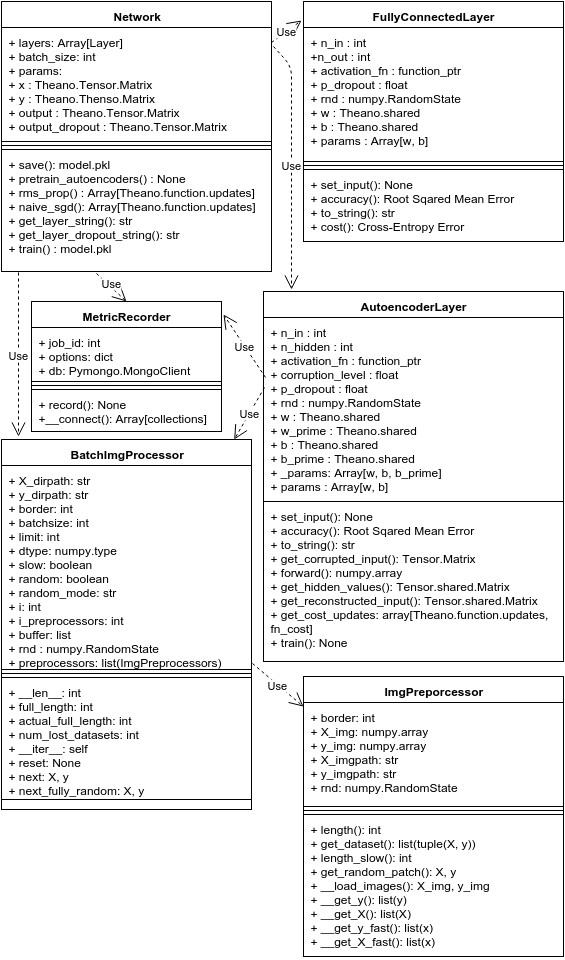

The diagram above was exported from draw.io. Its source (the exported page's mxGraphModel, read from the mxfile embedded in the PNG):
<mxGraphModel dx="954" dy="616" grid="1" gridSize="10" guides="1" tooltips="1" connect="1" arrows="1" fold="1" page="1" pageScale="1" pageWidth="826" pageHeight="1169" background="#ffffff" math="0">
  <root>
    <mxCell id="0" />
    <mxCell id="1" parent="0" />
    <object label="Network" dafd="" asdf="" id="2">
      <mxCell style="swimlane;html=1;fontStyle=1;align=center;verticalAlign=top;childLayout=stackLayout;horizontal=1;startSize=26;horizontalStack=0;resizeParent=1;resizeLast=0;collapsible=1;marginBottom=0;swimlaneFillColor=#ffffff;strokeColor=#000000;fillColor=#ffffff;" vertex="1" parent="1">
        <mxGeometry x="70" y="185" width="270" height="270" as="geometry">
          <mxRectangle x="70" y="254" width="80" height="26" as="alternateBounds" />
        </mxGeometry>
      </mxCell>
    </object>
    <object label="+ layers: Array[Layer]&lt;div&gt;+ batch_size: int&lt;/div&gt;&lt;div&gt;+ params:&lt;/div&gt;&lt;div&gt;+ x : Theano.Tensor.Matrix&lt;/div&gt;&lt;div&gt;+ y : Theano.Thenso.Matrix&lt;/div&gt;&lt;div&gt;+ output : Theano.Tensor.Matrix&lt;/div&gt;&lt;div&gt;+ output_dropout : Theano.Tensor.Matrix&lt;/div&gt;" id="3">
      <mxCell style="text;html=1;strokeColor=#000000;fillColor=#ffffff;align=left;verticalAlign=top;spacingLeft=4;spacingRight=4;whiteSpace=wrap;overflow=hidden;rotatable=0;points=[[0,0.5],[1,0.5]];portConstraint=eastwest;" vertex="1" parent="2">
        <mxGeometry y="26" width="270" height="114" as="geometry" />
      </mxCell>
    </object>
    <mxCell id="4" value="" style="line;html=1;strokeWidth=1;fillColor=#ffffff;align=left;verticalAlign=middle;spacingTop=-1;spacingLeft=3;spacingRight=3;rotatable=0;labelPosition=right;points=[];portConstraint=eastwest;strokeColor=#000000;" vertex="1" parent="2">
      <mxGeometry y="140" width="270" height="8" as="geometry" />
    </mxCell>
    <mxCell id="5" value="+ save(): model.pkl&lt;div&gt;+ pretrain_autoencoders(&lt;span style=&quot;line-height: 1.2&quot;&gt;) : None&lt;/span&gt;&lt;/div&gt;&lt;div&gt;+ rms_prop() : Array[Theano.function.updates]&lt;/div&gt;&lt;div&gt;+ naive_sgd(): Array[Theano.function.updates]&lt;/div&gt;&lt;div&gt;+ get_layer_string(): str&lt;/div&gt;&lt;div&gt;+ get_layer_dropout_string(): str&lt;/div&gt;&lt;div&gt;+ train() : model.pkl&lt;/div&gt;" style="text;html=1;strokeColor=#000000;fillColor=#ffffff;align=left;verticalAlign=top;spacingLeft=4;spacingRight=4;whiteSpace=wrap;overflow=hidden;rotatable=0;points=[[0,0.5],[1,0.5]];portConstraint=eastwest;" vertex="1" parent="2">
      <mxGeometry y="148" width="270" height="122" as="geometry" />
    </mxCell>
    <mxCell id="6" value="FullyConnectedLayer" style="swimlane;html=1;fontStyle=1;align=center;verticalAlign=top;childLayout=stackLayout;horizontal=1;startSize=26;horizontalStack=0;resizeParent=1;resizeLast=0;collapsible=1;marginBottom=0;swimlaneFillColor=#ffffff;strokeColor=#000000;fillColor=#ffffff;" vertex="1" parent="1">
      <mxGeometry x="372" y="185" width="260" height="240" as="geometry" />
    </mxCell>
    <mxCell id="7" value="+ n_in : int&lt;div&gt;+n_out : int&lt;/div&gt;&lt;div&gt;+ activation_fn : function_ptr&lt;/div&gt;&lt;div&gt;+ p_dropout : float&lt;/div&gt;&lt;div&gt;+ rnd : numpy.RandomState&lt;/div&gt;&lt;div&gt;+ w : Theano.shared&lt;/div&gt;&lt;div&gt;+ b : Theano.shared&lt;/div&gt;&lt;div&gt;+ params : Array[w, b]&lt;/div&gt;" style="text;html=1;strokeColor=#000000;fillColor=#ffffff;align=left;verticalAlign=top;spacingLeft=4;spacingRight=4;whiteSpace=wrap;overflow=hidden;rotatable=0;points=[[0,0.5],[1,0.5]];portConstraint=eastwest;" vertex="1" parent="6">
      <mxGeometry y="26" width="260" height="134" as="geometry" />
    </mxCell>
    <mxCell id="8" value="" style="line;html=1;strokeWidth=1;fillColor=#ffffff;align=left;verticalAlign=middle;spacingTop=-1;spacingLeft=3;spacingRight=3;rotatable=0;labelPosition=right;points=[];portConstraint=eastwest;strokeColor=#000000;" vertex="1" parent="6">
      <mxGeometry y="160" width="260" height="8" as="geometry" />
    </mxCell>
    <mxCell id="9" value="+ set_input(): None&lt;div&gt;+ accuracy(): Root Sqared Mean Error&lt;/div&gt;&lt;div&gt;+ to_string(): str&lt;/div&gt;&lt;div&gt;+ cost(): Cross-Entropy Error&lt;/div&gt;&lt;div&gt;&lt;br&gt;&lt;/div&gt;" style="text;html=1;strokeColor=#000000;fillColor=#ffffff;align=left;verticalAlign=top;spacingLeft=4;spacingRight=4;whiteSpace=wrap;overflow=hidden;rotatable=0;points=[[0,0.5],[1,0.5]];portConstraint=eastwest;" vertex="1" parent="6">
      <mxGeometry y="168" width="260" height="72" as="geometry" />
    </mxCell>
    <mxCell id="10" value="AutoencoderLayer" style="swimlane;html=1;fontStyle=1;align=center;verticalAlign=top;childLayout=stackLayout;horizontal=1;startSize=26;horizontalStack=0;resizeParent=1;resizeLast=0;collapsible=1;marginBottom=0;swimlaneFillColor=#ffffff;strokeColor=#000000;fillColor=#ffffff;" vertex="1" parent="1">
      <mxGeometry x="332" y="475" width="300" height="370" as="geometry" />
    </mxCell>
    <mxCell id="11" value="+ n_in : int&lt;div&gt;+ n_hidden : int&lt;/div&gt;&lt;div&gt;+ activation_fn : function_ptr&lt;/div&gt;&lt;div&gt;+ corruption_level : float&lt;/div&gt;&lt;div&gt;+ p_dropout : float&lt;/div&gt;&lt;div&gt;+ rnd : numpy.RandomState&lt;/div&gt;&lt;div&gt;+ w : Theano.shared&lt;/div&gt;&lt;div&gt;&lt;div&gt;+ w_prime : Theano.shared&lt;/div&gt;&lt;/div&gt;&lt;div&gt;+ b : Theano.shared&lt;/div&gt;&lt;div&gt;&lt;div&gt;+ b_prime : Theano.shared&lt;/div&gt;&lt;div&gt;+ _params: Array[w, b, b_prime]&lt;/div&gt;&lt;div&gt;&lt;span&gt;+ params : Array[w, b]&lt;/span&gt;&lt;br&gt;&lt;/div&gt;&lt;/div&gt;" style="text;html=1;strokeColor=#000000;fillColor=#ffffff;align=left;verticalAlign=top;spacingLeft=4;spacingRight=4;whiteSpace=wrap;overflow=hidden;rotatable=0;points=[[0,0.5],[1,0.5]];portConstraint=eastwest;" vertex="1" parent="10">
      <mxGeometry y="26" width="300" height="184" as="geometry" />
    </mxCell>
    <mxCell id="12" value="" style="line;html=1;strokeWidth=1;fillColor=#ffffff;align=left;verticalAlign=middle;spacingTop=-1;spacingLeft=3;spacingRight=3;rotatable=0;labelPosition=right;points=[];portConstraint=eastwest;strokeColor=#000000;" vertex="1" parent="10">
      <mxGeometry y="210" width="300" as="geometry" />
    </mxCell>
    <mxCell id="13" value="+ set_input(): None&lt;div&gt;+ accuracy(): Root Sqared Mean Error&lt;/div&gt;&lt;div&gt;+ to_string(): str&lt;/div&gt;&lt;div&gt;+ get_corrupted_input(): Tensor.Matrix&lt;/div&gt;&lt;div&gt;+ forward(): numpy.array&lt;/div&gt;&lt;div&gt;+ get_hidden_values(): Tensor.shared.Matrix&lt;/div&gt;&lt;div&gt;+ get_reconstructed_input(): Tensor.shared.Matrix&lt;/div&gt;&lt;div&gt;+ get_cost_updates: array[Theano.function.updates, fn_cost]&lt;/div&gt;&lt;div&gt;+ train(): None&lt;/div&gt;" style="text;html=1;strokeColor=#000000;fillColor=#ffffff;align=left;verticalAlign=top;spacingLeft=4;spacingRight=4;whiteSpace=wrap;overflow=hidden;rotatable=0;points=[[0,0.5],[1,0.5]];portConstraint=eastwest;" vertex="1" parent="10">
      <mxGeometry y="210" width="300" height="160" as="geometry" />
    </mxCell>
    <mxCell id="15" value="Use" style="endArrow=open;endSize=12;dashed=1;html=1;" edge="1" parent="1">
      <mxGeometry width="160" relative="1" as="geometry">
        <mxPoint x="342" y="230" as="sourcePoint" />
        <mxPoint x="360" y="473" as="targetPoint" />
        <Array as="points">
          <mxPoint x="360" y="250" />
        </Array>
      </mxGeometry>
    </mxCell>
    <mxCell id="16" value="Use" style="endArrow=open;endSize=12;dashed=1;html=1;exitX=1;exitY=0.132;entryX=-0.008;entryY=0.079;entryPerimeter=0;exitPerimeter=0;" edge="1" parent="1" source="3" target="6">
      <mxGeometry width="160" relative="1" as="geometry">
        <mxPoint x="20" y="145" as="sourcePoint" />
        <mxPoint x="180" y="145" as="targetPoint" />
        <Array as="points" />
      </mxGeometry>
    </mxCell>
    <mxCell id="17" value="MetricRecorder" style="swimlane;html=1;fontStyle=1;align=center;verticalAlign=top;childLayout=stackLayout;horizontal=1;startSize=26;horizontalStack=0;resizeParent=1;resizeLast=0;collapsible=1;marginBottom=0;swimlaneFillColor=#ffffff;strokeColor=#000000;fillColor=#ffffff;" vertex="1" parent="1">
      <mxGeometry x="100" y="485" width="190" height="130" as="geometry" />
    </mxCell>
    <mxCell id="18" value="+ job_id: int&lt;div&gt;+ options: dict&lt;/div&gt;&lt;div&gt;+ db: Pymongo.MongoClient&lt;/div&gt;" style="text;html=1;strokeColor=#000000;fillColor=#ffffff;align=left;verticalAlign=top;spacingLeft=4;spacingRight=4;whiteSpace=wrap;overflow=hidden;rotatable=0;points=[[0,0.5],[1,0.5]];portConstraint=eastwest;" vertex="1" parent="17">
      <mxGeometry y="26" width="190" height="54" as="geometry" />
    </mxCell>
    <mxCell id="19" value="" style="line;html=1;strokeWidth=1;fillColor=#ffffff;align=left;verticalAlign=middle;spacingTop=-1;spacingLeft=3;spacingRight=3;rotatable=0;labelPosition=right;points=[];portConstraint=eastwest;strokeColor=#000000;" vertex="1" parent="17">
      <mxGeometry y="80" width="190" height="8" as="geometry" />
    </mxCell>
    <mxCell id="20" value="+ record(): None&lt;div&gt;+__connect(): Array[collections]&lt;/div&gt;" style="text;html=1;strokeColor=#000000;fillColor=#ffffff;align=left;verticalAlign=top;spacingLeft=4;spacingRight=4;whiteSpace=wrap;overflow=hidden;rotatable=0;points=[[0,0.5],[1,0.5]];portConstraint=eastwest;" vertex="1" parent="17">
      <mxGeometry y="88" width="190" height="42" as="geometry" />
    </mxCell>
    <mxCell id="21" value="Use" style="endArrow=open;endSize=12;dashed=1;html=1;entryX=0.5;entryY=0;spacingTop=-10;" edge="1" parent="1" target="17">
      <mxGeometry width="160" relative="1" as="geometry">
        <mxPoint x="165" y="457" as="sourcePoint" />
        <mxPoint x="280" y="545" as="targetPoint" />
      </mxGeometry>
    </mxCell>
    <mxCell id="22" value="Use" style="endArrow=open;endSize=12;dashed=1;html=1;exitX=0.007;exitY=0.326;exitPerimeter=0;entryX=1.011;entryY=0.1;entryPerimeter=0;" edge="1" parent="1" source="11" target="17">
      <mxGeometry width="160" relative="1" as="geometry">
        <mxPoint x="180" y="755" as="sourcePoint" />
        <mxPoint x="340" y="755" as="targetPoint" />
        <Array as="points" />
      </mxGeometry>
    </mxCell>
    <mxCell id="23" value="BatchImgProcessor" style="swimlane;html=1;fontStyle=1;align=center;verticalAlign=top;childLayout=stackLayout;horizontal=1;startSize=26;horizontalStack=0;resizeParent=1;resizeLast=0;collapsible=1;marginBottom=0;swimlaneFillColor=#ffffff;strokeColor=#000000;fillColor=#ffffff;" vertex="1" parent="1">
      <mxGeometry x="70" y="623" width="250" height="370" as="geometry" />
    </mxCell>
    <mxCell id="24" value="+ X_dirpath: str&lt;div&gt;+ y_dirpath: str&lt;/div&gt;&lt;div&gt;+ border: int&lt;/div&gt;&lt;div&gt;+ batchsize: int&lt;/div&gt;&lt;div&gt;+ limit: int&lt;/div&gt;&lt;div&gt;+ dtype: numpy.type&lt;/div&gt;&lt;div&gt;+ slow: boolean&lt;/div&gt;&lt;div&gt;+ random: boolean&lt;/div&gt;&lt;div&gt;+ random_mode: str&lt;/div&gt;&lt;div&gt;+ i: int&lt;/div&gt;&lt;div&gt;+ i_preprocessors: int&lt;/div&gt;&lt;div&gt;+ buffer: list&lt;/div&gt;&lt;div&gt;+ rnd : numpy.RandomState&lt;/div&gt;&lt;div&gt;+ preprocessors: list(ImgPreprocessors)&lt;/div&gt;&lt;div&gt;&lt;br&gt;&lt;/div&gt;" style="text;html=1;strokeColor=#000000;fillColor=#ffffff;align=left;verticalAlign=top;spacingLeft=4;spacingRight=4;whiteSpace=wrap;overflow=hidden;rotatable=0;points=[[0,0.5],[1,0.5]];portConstraint=eastwest;" vertex="1" parent="23">
      <mxGeometry y="26" width="250" height="204" as="geometry" />
    </mxCell>
    <mxCell id="25" value="" style="line;html=1;strokeWidth=1;fillColor=#ffffff;align=left;verticalAlign=middle;spacingTop=-1;spacingLeft=3;spacingRight=3;rotatable=0;labelPosition=right;points=[];portConstraint=eastwest;strokeColor=#000000;" vertex="1" parent="23">
      <mxGeometry y="230" width="250" height="8" as="geometry" />
    </mxCell>
    <mxCell id="26" value="+ __len__: int&lt;div&gt;+ full_length: int&lt;/div&gt;&lt;div&gt;+ actual_full_length: int&lt;/div&gt;&lt;div&gt;+ num_lost_datasets: int&lt;/div&gt;&lt;div&gt;+ __iter__: self&lt;/div&gt;&lt;div&gt;+ reset: None&lt;/div&gt;&lt;div&gt;+ next: X, y&lt;/div&gt;&lt;div&gt;+ next_fully_random: X, y&lt;/div&gt;&lt;div&gt;&lt;br&gt;&lt;/div&gt;" style="text;html=1;strokeColor=#000000;fillColor=#ffffff;align=left;verticalAlign=top;spacingLeft=4;spacingRight=4;whiteSpace=wrap;overflow=hidden;rotatable=0;points=[[0,0.5],[1,0.5]];portConstraint=eastwest;" vertex="1" parent="23">
      <mxGeometry y="238" width="250" height="122" as="geometry" />
    </mxCell>
    <mxCell id="27" value="ImgPreporcessor" style="swimlane;html=1;fontStyle=1;align=center;verticalAlign=top;childLayout=stackLayout;horizontal=1;startSize=26;horizontalStack=0;resizeParent=1;resizeLast=0;collapsible=1;marginBottom=0;swimlaneFillColor=#ffffff;strokeColor=#000000;fillColor=#ffffff;" vertex="1" parent="1">
      <mxGeometry x="372" y="860" width="260" height="280" as="geometry" />
    </mxCell>
    <mxCell id="28" value="+ border: int&lt;div&gt;+ X_img: numpy.array&lt;/div&gt;&lt;div&gt;+ y_img: numpy.array&lt;/div&gt;&lt;div&gt;+ X_imgpath: str&lt;/div&gt;&lt;div&gt;+ y_imgpath: str&lt;/div&gt;&lt;div&gt;+ rnd: numpy.RandomState&lt;/div&gt;" style="text;html=1;strokeColor=#000000;fillColor=#ffffff;align=left;verticalAlign=top;spacingLeft=4;spacingRight=4;whiteSpace=wrap;overflow=hidden;rotatable=0;points=[[0,0.5],[1,0.5]];portConstraint=eastwest;" vertex="1" parent="27">
      <mxGeometry y="26" width="260" height="104" as="geometry" />
    </mxCell>
    <mxCell id="29" value="" style="line;html=1;strokeWidth=1;fillColor=#ffffff;align=left;verticalAlign=middle;spacingTop=-1;spacingLeft=3;spacingRight=3;rotatable=0;labelPosition=right;points=[];portConstraint=eastwest;strokeColor=#000000;" vertex="1" parent="27">
      <mxGeometry y="130" width="260" height="8" as="geometry" />
    </mxCell>
    <mxCell id="30" value="+ length(): int&lt;div&gt;+ get_dataset(): list(tuple(X, y))&lt;/div&gt;&lt;div&gt;+ length_slow(): int&lt;/div&gt;&lt;div&gt;&lt;div&gt;+ get_random_patch(): X, y&lt;/div&gt;&lt;/div&gt;&lt;div&gt;+ __load_images(): X_img, y_img&lt;/div&gt;&lt;div&gt;&lt;span&gt;+ __get_y(): list(y)&lt;/span&gt;&lt;br&gt;&lt;/div&gt;&lt;div&gt;+ __get_X(): list(X)&lt;/div&gt;&lt;div&gt;+ __get_y_fast(): list(x)&lt;/div&gt;&lt;div&gt;+ __get_X_fast(): list(x)&lt;/div&gt;" style="text;html=1;strokeColor=#000000;fillColor=#ffffff;align=left;verticalAlign=top;spacingLeft=4;spacingRight=4;whiteSpace=wrap;overflow=hidden;rotatable=0;points=[[0,0.5],[1,0.5]];portConstraint=eastwest;" vertex="1" parent="27">
      <mxGeometry y="138" width="260" height="142" as="geometry" />
    </mxCell>
    <mxCell id="31" value="Use" style="endArrow=open;endSize=12;dashed=1;html=1;exitX=0.063;exitY=1.008;exitPerimeter=0;" edge="1" parent="1" source="5">
      <mxGeometry width="160" relative="1" as="geometry">
        <mxPoint x="71" y="435" as="sourcePoint" />
        <mxPoint x="87" y="620" as="targetPoint" />
        <Array as="points" />
      </mxGeometry>
    </mxCell>
    <mxCell id="32" value="Use" style="endArrow=open;endSize=12;dashed=1;html=1;exitX=1.004;exitY=0.971;exitPerimeter=0;" edge="1" parent="1" source="24" target="27">
      <mxGeometry width="160" relative="1" as="geometry">
        <mxPoint x="220" y="1130" as="sourcePoint" />
        <mxPoint x="389" y="847" as="targetPoint" />
        <Array as="points" />
      </mxGeometry>
    </mxCell>
    <mxCell id="35" value="Use" style="endArrow=open;endSize=12;dashed=1;html=1;exitX=0.003;exitY=0.38;exitPerimeter=0;" edge="1" parent="1" source="11" target="23">
      <mxGeometry width="160" relative="1" as="geometry">
        <mxPoint x="390" y="790" as="sourcePoint" />
        <mxPoint x="660" y="820" as="targetPoint" />
        <Array as="points" />
      </mxGeometry>
    </mxCell>
  </root>
</mxGraphModel>